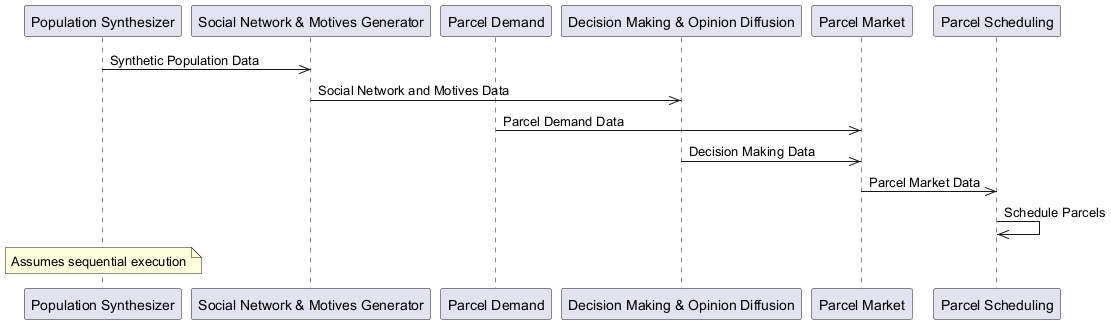

The diagram above was rendered by PlantUML. Its source (embedded in the PNG):
@startuml
participant PopulationSynthesizer as "Population Synthesizer"
participant SocialNetworkAndMotivesGenerator as "Social Network & Motives Generator"
participant ParcelDemand as "Parcel Demand"
participant DecisionMakingAndOpinionDiffusion as "Decision Making & Opinion Diffusion"
participant ParcelMarket as "Parcel Market"
participant ParcelScheduling as "Parcel Scheduling"
PopulationSynthesizer ->> SocialNetworkAndMotivesGenerator: Synthetic Population Data
SocialNetworkAndMotivesGenerator ->> DecisionMakingAndOpinionDiffusion: Social Network and Motives Data
ParcelDemand ->> ParcelMarket: Parcel Demand Data
DecisionMakingAndOpinionDiffusion ->> ParcelMarket: Decision Making Data
ParcelMarket ->> ParcelScheduling: Parcel Market Data
ParcelScheduling ->> ParcelScheduling: Schedule Parcels
note over PopulationSynthesizer: Assumes sequential execution
@enduml